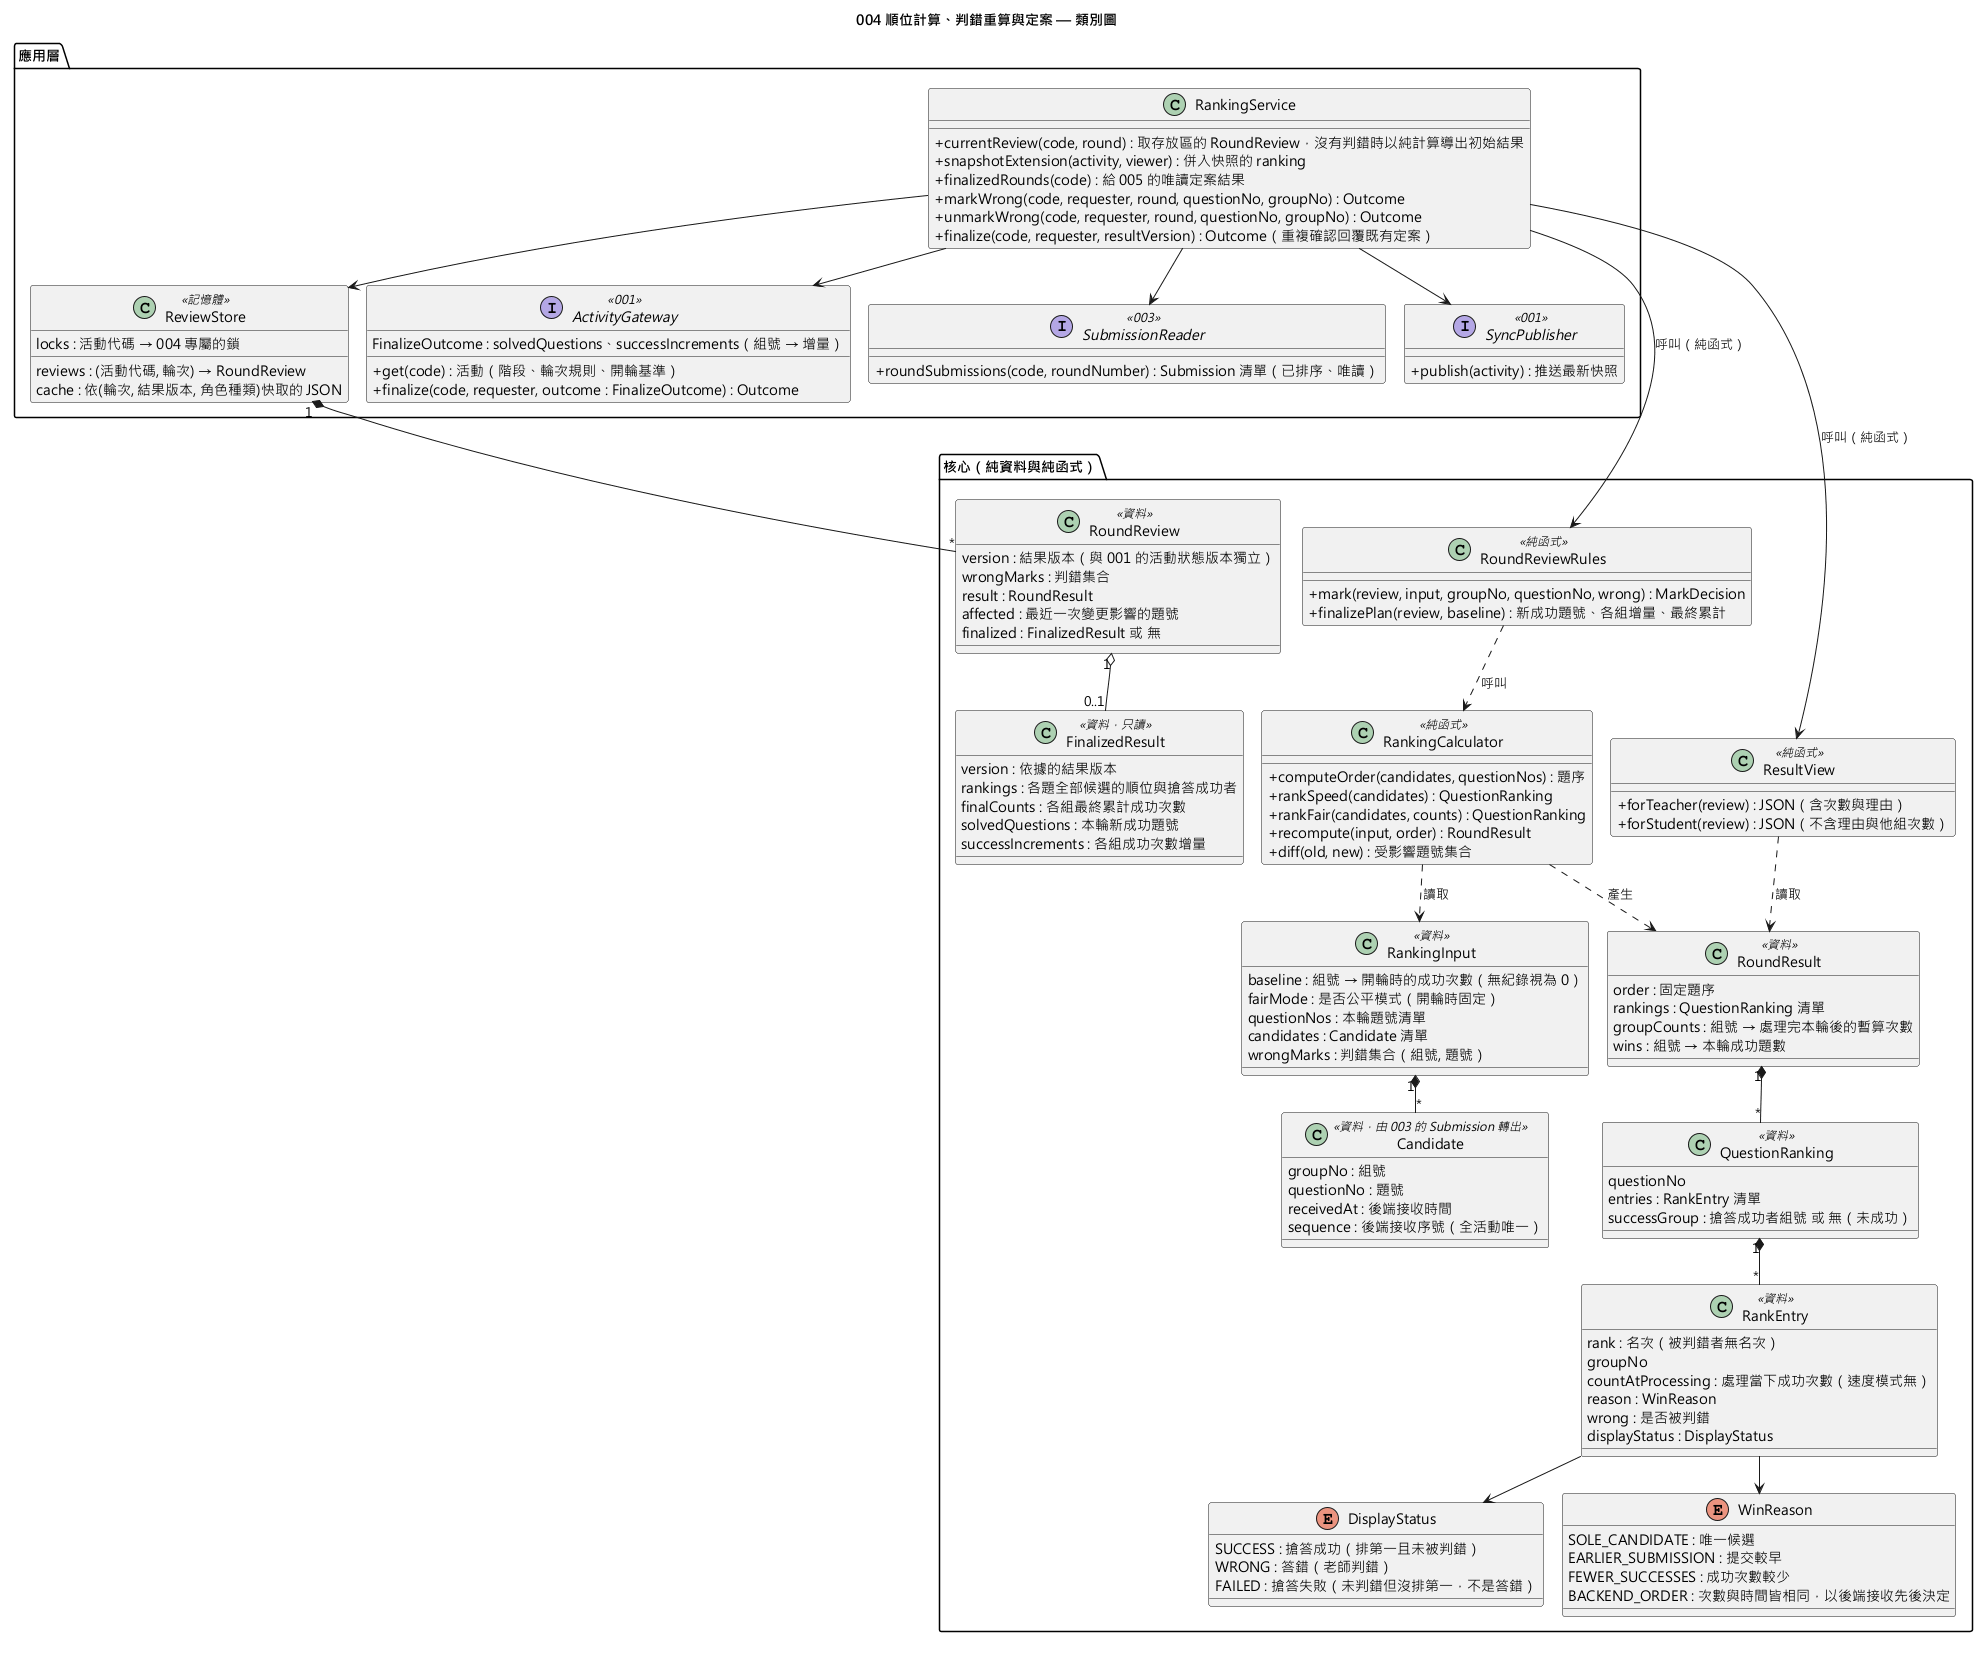

The diagram above was rendered by PlantUML. Its source (embedded in the PNG):
@startuml 004-ranking-review-class
!pragma layout smetana
skinparam defaultFontName "Microsoft JhengHei"
skinparam classAttributeIconSize 0
title 004 順位計算、判錯重算與定案 — 類別圖

package "核心（純資料與純函式）" {
  class RankingInput <<資料>> {
    baseline : 組號 → 開輪時的成功次數（無紀錄視為 0）
    fairMode : 是否公平模式（開輪時固定）
    questionNos : 本輪題號清單
    candidates : Candidate 清單
    wrongMarks : 判錯集合（組號, 題號）
  }

  class Candidate <<資料，由 003 的 Submission 轉出>> {
    groupNo : 組號
    questionNo : 題號
    receivedAt : 後端接收時間
    sequence : 後端接收序號（全活動唯一）
  }

  class RankingCalculator <<純函式>> {
    +computeOrder(candidates, questionNos) : 題序
    +rankSpeed(candidates) : QuestionRanking
    +rankFair(candidates, counts) : QuestionRanking
    +recompute(input, order) : RoundResult
    +diff(old, new) : 受影響題號集合
  }

  class RoundReviewRules <<純函式>> {
    +mark(review, input, groupNo, questionNo, wrong) : MarkDecision
    +finalizePlan(review, baseline) : 新成功題號、各組增量、最終累計
  }

  class RoundResult <<資料>> {
    order : 固定題序
    rankings : QuestionRanking 清單
    groupCounts : 組號 → 處理完本輪後的暫算次數
    wins : 組號 → 本輪成功題數
  }

  class QuestionRanking <<資料>> {
    questionNo
    entries : RankEntry 清單
    successGroup : 搶答成功者組號 或 無（未成功）
  }

  class RankEntry <<資料>> {
    rank : 名次（被判錯者無名次）
    groupNo
    countAtProcessing : 處理當下成功次數（速度模式無）
    reason : WinReason
    wrong : 是否被判錯
    displayStatus : DisplayStatus
  }

  class ResultView <<純函式>> {
    +forTeacher(review) : JSON（含次數與理由）
    +forStudent(review) : JSON（不含理由與他組次數）
  }

  class RoundReview <<資料>> {
    version : 結果版本（與 001 的活動狀態版本獨立）
    wrongMarks : 判錯集合
    result : RoundResult
    affected : 最近一次變更影響的題號
    finalized : FinalizedResult 或 無
  }

  class FinalizedResult <<資料，只讀>> {
    version : 依據的結果版本
    rankings : 各題全部候選的順位與搶答成功者
    finalCounts : 各組最終累計成功次數
    solvedQuestions : 本輪新成功題號
    successIncrements : 各組成功次數增量
  }

  enum DisplayStatus {
    SUCCESS : 搶答成功（排第一且未被判錯）
    WRONG : 答錯（老師判錯）
    FAILED : 搶答失敗（未判錯但沒排第一，不是答錯）
  }

  enum WinReason {
    SOLE_CANDIDATE : 唯一候選
    EARLIER_SUBMISSION : 提交較早
    FEWER_SUCCESSES : 成功次數較少
    BACKEND_ORDER : 次數與時間皆相同，以後端接收先後決定
  }
}

package "應用層" {
  class RankingService {
    +currentReview(code, round) : 取存放區的 RoundReview，沒有判錯時以純計算導出初始結果
    +snapshotExtension(activity, viewer) : 併入快照的 ranking
    +finalizedRounds(code) : 給 005 的唯讀定案結果
    +markWrong(code, requester, round, questionNo, groupNo) : Outcome
    +unmarkWrong(code, requester, round, questionNo, groupNo) : Outcome
    +finalize(code, requester, resultVersion) : Outcome（重複確認回覆既有定案）
  }

  class ReviewStore <<記憶體>> {
    reviews : (活動代碼, 輪次) → RoundReview
    locks : 活動代碼 → 004 專屬的鎖
    cache : 依(輪次, 結果版本, 角色種類)快取的 JSON
  }

  interface ActivityGateway <<001>> {
    +get(code) : 活動（階段、輪次規則、開輪基準）
    +finalize(code, requester, outcome : FinalizeOutcome) : Outcome
    FinalizeOutcome : solvedQuestions、successIncrements（組號 → 增量）
  }

  interface SubmissionReader <<003>> {
    +roundSubmissions(code, roundNumber) : Submission 清單（已排序、唯讀）
  }

  interface SyncPublisher <<001>> {
    +publish(activity) : 推送最新快照
  }
}

RankingCalculator ..> RankingInput : 讀取
RankingCalculator ..> RoundResult : 產生
RoundReviewRules ..> RankingCalculator : 呼叫
RankingInput "1" *-- "*" Candidate
RoundResult "1" *-- "*" QuestionRanking
QuestionRanking "1" *-- "*" RankEntry
RankEntry --> WinReason
RankEntry --> DisplayStatus
ResultView ..> RoundResult : 讀取
RankingService --> RoundReviewRules : 呼叫（純函式）
RankingService --> ResultView : 呼叫（純函式）
RankingService --> ReviewStore
ReviewStore "1" *-- "*" RoundReview
RoundReview "1" o-- "0..1" FinalizedResult
RankingService --> ActivityGateway
RankingService --> SubmissionReader
RankingService --> SyncPublisher
@enduml